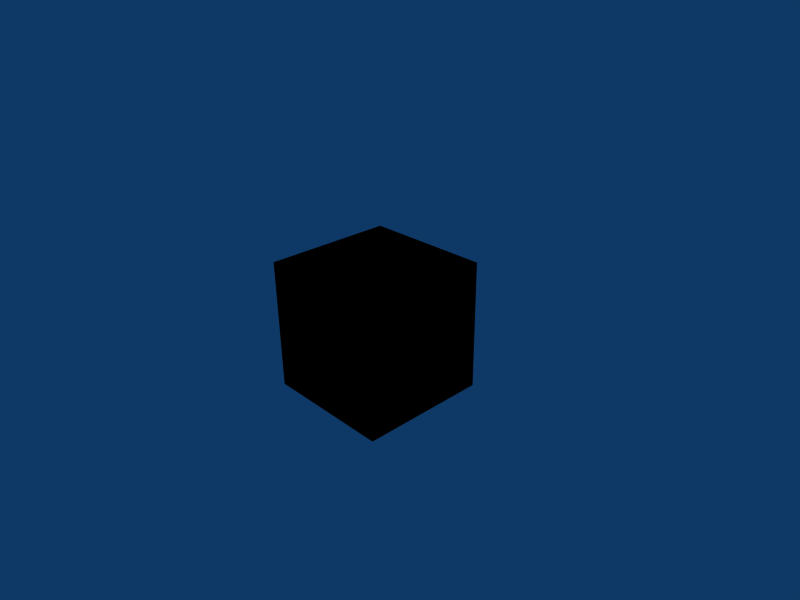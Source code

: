 # Source: platform2.blend  (saved by Blender 2.48.1; exported with 4.5.12 LTS)
import bpy
from mathutils import Matrix  # noqa: F401  (used for matrix-valued properties, if any)

bpy.ops.wm.read_factory_settings(use_empty=True)
scene = bpy.context.scene
scene.name = 'Scene'

# ---- collections
col_collection_1 = bpy.data.collections.new('Collection 1'); scene.collection.children.link(col_collection_1)

# ---- materials (node trees are filled in below, after node groups)
mat_material_001 = bpy.data.materials.new('Material.001')
mat_material_001.alpha_threshold = 0.0
mat_material_001.roughness = 0.5
mat_material_001.line_color = (0.0, 0.0, 0.0, 1.0)
mat_material = bpy.data.materials.new('Material')
mat_material.alpha_threshold = 0.0
mat_material.diffuse_color = (1.0, 1.0, 1.0, 1.0)
mat_material.roughness = 0.5
mat_material.line_color = (0.0, 0.0, 0.0, 1.0)

# ---- material node trees

# ---- world
world_world = bpy.data.worlds.new('World'); scene.world = world_world
world_world.color = (0.05656, 0.2208, 0.4)
world_world.use_sun_shadow = False
world_world.sun_shadow_jitter_overblur = 0.0
world_world.cycles.sampling_method = 'MANUAL'
world_world.cycles.sample_map_resolution = 256

# ---- cameras
cam_camera = bpy.data.cameras.new('Camera')
cam_camera.passepartout_alpha = 0.2
cam_camera.clip_end = 100.0
cam_camera.lens = 35.0
cam_camera.ortho_scale = 7.314
cam_camera.show_passepartout = False
cam_camera.show_safe_areas = True
cam_camera.dof.focus_distance = 0.0
cam_camera.dof.aperture_fstop = 128.0

# ---- lights
light_spot = bpy.data.lights.new('Spot', 'POINT')
light_spot.transmission_factor = 0.0
light_spot.cutoff_distance = 30.0
light_spot.energy = 100.0
light_spot.shadow_buffer_clip_start = 1.001
light_spot.shadow_soft_size = 1.0
light_spot.shadow_maximum_resolution = 0.006
light_spot.use_absolute_resolution = True
light_spot.cycles.use_multiple_importance_sampling = False

# ---- meshes
me_cube_002 = bpy.data.meshes.new('Cube.002')
me_cube_002.from_pydata([(1.0, 1.0, -1.0), (1.0, -1.0, -1.0), (-1.0, -1.0, -1.0), (-1.0, 1.0, -1.0), (1.0, 1.0, 1.0), (1.0, -1.0, 1.0), (-1.0, -1.0, 1.0), (-1.0, 1.0, 1.0)], [], [(0, 1, 2, 3), (4, 7, 6, 5), (0, 4, 5, 1), (1, 5, 6, 2), (2, 6, 7, 3), (4, 0, 3, 7)])
_uv = me_cube_002.uv_layers.new(name='UVTex')
_uv.uv.foreach_set('vector', [0.3379, 0.9946, 0.3369, 0.5069, 0.6621, 0.5054, 0.6631, 0.9931, 0.9964, 0.006862, 0.9954, 0.4946, 0.6702, 0.4931, 0.6712, 0.005366, 0.9954, 0.5054, 0.9964, 0.9931, 0.6712, 0.9946, 0.6702, 0.5069, 0.3288, 0.5054, 0.3298, 0.9931, 0.004575, 0.9946, 0.003577, 0.5069, 0.3369, 0.4931, 0.3379, 0.005366, 0.6631, 0.006862, 0.6621, 0.4946, 0.3298, 0.4931, 0.004575, 0.4946, 0.003577, 0.006862, 0.3288, 0.005366])
me_cube_002.materials.append(mat_material_001)
me_cube_002.use_remesh_preserve_volume = False
me_cube_002.use_remesh_preserve_attributes = False
me_cube_002.use_mirror_vertex_groups = False
me_cube_002.update()
me_cube_001 = bpy.data.meshes.new('Cube.001')
me_cube_001.from_pydata([(1.0, 1.0, -1.0), (1.0, -1.0, -1.0), (-1.0, -1.0, -1.0), (-1.0, 1.0, -1.0), (1.0, 1.0, 1.0), (1.0, -1.0, 1.0), (-1.0, -1.0, 1.0), (-1.0, 1.0, 1.0)], [], [(0, 1, 2, 3), (4, 7, 6, 5), (0, 4, 5, 1), (1, 5, 6, 2), (2, 6, 7, 3), (4, 0, 3, 7)])
me_cube_001.materials.append(mat_material)
me_cube_001.use_remesh_preserve_volume = False
me_cube_001.use_remesh_preserve_attributes = False
me_cube_001.use_mirror_vertex_groups = False
me_cube_001.update()

# ---- objects
ob_cube_001 = bpy.data.objects.new('Cube.001', me_cube_002)
ob_cube = bpy.data.objects.new('Cube', me_cube_001)
ob_lamp = bpy.data.objects.new('Lamp', light_spot)
ob_camera = bpy.data.objects.new('Camera', cam_camera)

# ---- transforms, parenting, visibility, modifiers, constraints
ob_cube_001.location = (0.0, 0.0, 0.0)
ob_cube_001.lock_rotations_4d = False
ob_cube_001.empty_display_type = 'ARROWS'
ob_cube_001.lineart.crease_threshold = 0.0
ob_cube.location = (0.0, 0.0, 0.0)
ob_cube.lock_rotations_4d = False
ob_cube.empty_display_type = 'ARROWS'
ob_cube.lineart.crease_threshold = 0.0
ob_lamp.location = (4.076, 1.005, 5.904)
ob_lamp.rotation_euler = (0.6503, 0.05522, 1.866)
ob_lamp.lock_rotations_4d = False
ob_lamp.empty_display_type = 'ARROWS'
ob_lamp.color = (0.0, 0.0, 0.0, 0.0)
ob_lamp.lineart.crease_threshold = 0.0
ob_camera.location = (7.481, -6.508, 5.344)
ob_camera.rotation_euler = (1.109, 0.01082, 0.8149)
ob_camera.lock_rotations_4d = False
ob_camera.empty_display_type = 'ARROWS'
ob_camera.color = (0.0, 0.0, 0.0, 0.0)
ob_camera.display_type = 'WIRE'
ob_camera.lineart.crease_threshold = 0.0

# ---- collection membership
col_collection_1.objects.link(ob_cube_001)
col_collection_1.objects.link(ob_cube)
col_collection_1.objects.link(ob_lamp)
col_collection_1.objects.link(ob_camera)

# ---- scene / render settings (as saved in the file)
scene.camera = ob_camera
scene.frame_start = 1; scene.frame_end = 45; scene.frame_set(16)
scene.render.engine = 'BLENDER_EEVEE_NEXT'
scene.render.image_settings.file_format = 'JPEG'
scene.render.image_settings.color_mode = 'RGB'
scene.render.image_settings.compression = 90
scene.render.resolution_x = 800
scene.render.resolution_y = 600
scene.render.pixel_aspect_x = 100.0
scene.render.pixel_aspect_y = 100.0
scene.render.fps = 25
scene.render.dither_intensity = 0.0
scene.render.use_compositing = False
scene.render.use_sequencer = False
scene.render.use_bake_selected_to_active = True
scene.render.bake_margin = 10
scene.render.bake_bias = 0.0
scene.render.use_stamp_time = False
scene.render.use_stamp_date = False
scene.render.use_stamp_frame = False
scene.render.use_stamp_camera = False
scene.render.use_stamp_scene = False
scene.render.use_stamp_filename = False
scene.render.use_stamp_render_time = False
scene.render.stamp_font_size = 0
scene.cycles.use_denoising = False
scene.cycles.samples = 10
scene.cycles.sampling_pattern = 'TABULATED_SOBOL'
scene.cycles.light_sampling_threshold = 0.0
scene.cycles.use_adaptive_sampling = False
scene.cycles.use_light_tree = False
scene.cycles.blur_glossy = 0.0
scene.cycles.volume_bounces = 1
scene.cycles.pixel_filter_type = 'GAUSSIAN'
scene.cycles.sample_clamp_indirect = 0.0
scene.view_settings.view_transform = 'Raw'
bpy.context.view_layer.update()
